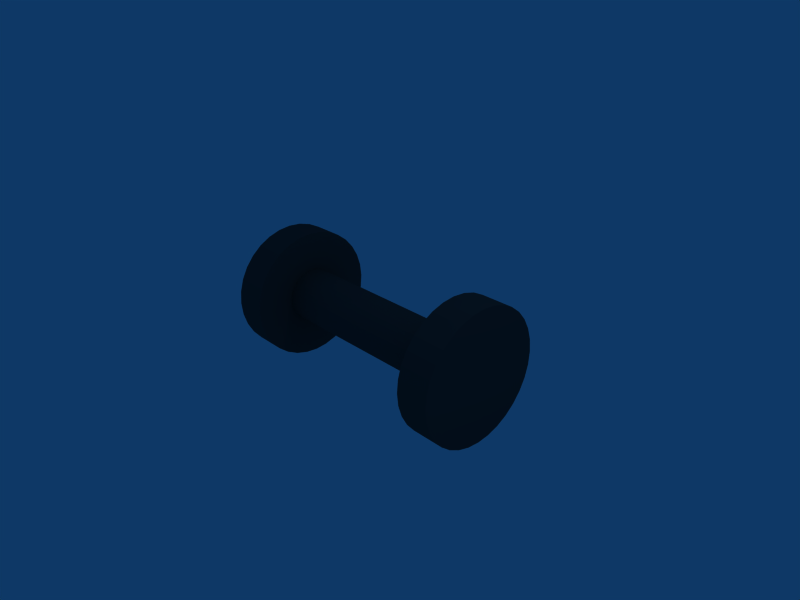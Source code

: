 # Source: Barbell.blend  (saved by Blender 2.48.1; exported with 4.5.12 LTS)
import bpy
from mathutils import Matrix  # noqa: F401  (used for matrix-valued properties, if any)

bpy.ops.wm.read_factory_settings(use_empty=True)
scene = bpy.context.scene
scene.name = 'Scene'

# ---- collections
col_collection_1 = bpy.data.collections.new('Collection 1'); scene.collection.children.link(col_collection_1)

# ---- materials (node trees are filled in below, after node groups)
mat_material = bpy.data.materials.new('Material')
mat_material.alpha_threshold = 0.0
mat_material.diffuse_color = (0.1638, 0.2239, 0.2397, 1.0)
mat_material.roughness = 0.5
mat_material.line_color = (0.0, 0.0, 0.0, 1.0)

# ---- material node trees

# ---- world
world_world = bpy.data.worlds.new('World'); scene.world = world_world
world_world.color = (0.05656, 0.2208, 0.4)
world_world.use_sun_shadow = False
world_world.sun_shadow_jitter_overblur = 0.0
world_world.cycles.sampling_method = 'MANUAL'
world_world.cycles.sample_map_resolution = 256

# ---- cameras
cam_camera = bpy.data.cameras.new('Camera')
cam_camera.passepartout_alpha = 0.2
cam_camera.clip_end = 100.0
cam_camera.lens = 35.0
cam_camera.ortho_scale = 7.314
cam_camera.show_passepartout = False
cam_camera.show_safe_areas = True
cam_camera.dof.focus_distance = 0.0
cam_camera.dof.aperture_fstop = 128.0

# ---- lights
light_spot = bpy.data.lights.new('Spot', 'POINT')
light_spot.transmission_factor = 0.0
light_spot.cutoff_distance = 30.0
light_spot.energy = 100.0
light_spot.shadow_buffer_clip_start = 1.001
light_spot.shadow_soft_size = 1.0
light_spot.shadow_maximum_resolution = 0.006
light_spot.use_absolute_resolution = True
light_spot.cycles.use_multiple_importance_sampling = False

# ---- meshes
me_barbell = bpy.data.meshes.new('Barbell')
me_barbell.from_pydata([(-2.0, 0.7071, -0.7071), (-2.0, 0.5556, -0.8315), (-2.0, 0.3827, -0.9239), (-2.0, 0.1951, -0.9808), (-2.0, 7.55e-08, -1.0), (-2.0, -0.1951, -0.9808), (-2.0, -0.3827, -0.9239), (-2.0, -0.5556, -0.8315), (-2.0, -0.7071, -0.7071), (-2.0, -0.8315, -0.5556), (-2.0, -0.9239, -0.3827), (-2.0, -0.9808, -0.1951), (-2.0, -1.0, 4.133e-07), (-2.0, -0.9808, 0.1951), (-2.0, -0.9239, 0.3827), (-2.0, -0.8315, 0.5556), (-2.0, -0.7071, 0.7071), (-2.0, -0.5556, 0.8315), (-2.0, -0.3827, 0.9239), (-2.0, -0.1951, 0.9808), (-2.0, 9.656e-07, 1.0), (-2.0, 0.1951, 0.9808), (-2.0, 0.3827, 0.9239), (-2.0, 0.5556, 0.8315), (-2.0, 0.7071, 0.7071), (-2.0, 0.8315, 0.5556), (-2.0, 0.9239, 0.3827), (-2.0, 0.9808, 0.1951), (-2.0, 1.0, -1.518e-06), (-2.0, 0.9808, -0.1951), (-2.0, 0.9239, -0.3827), (-2.0, 0.8315, -0.5556), (2.0, 0.7071, -0.7071), (2.0, 0.5556, -0.8315), (2.0, 0.3827, -0.9239), (2.0, 0.1951, -0.9808), (2.0, -2.245e-06, -1.0), (2.0, -0.1951, -0.9808), (2.0, -0.3827, -0.9239), (2.0, -0.5556, -0.8315), (2.0, -0.7071, -0.7071), (2.0, -0.8315, -0.5556), (2.0, -0.9239, -0.3827), (2.0, -0.9808, -0.1951), (2.0, -1.0, -1.017e-06), (2.0, -0.9808, 0.1951), (2.0, -0.9239, 0.3827), (2.0, -0.8315, 0.5556), (2.0, -0.7071, 0.7071), (2.0, -0.5556, 0.8315), (2.0, -0.3827, 0.9239), (2.0, -0.1951, 0.9808), (2.0, -4.105e-06, 1.0), (2.0, 0.1951, 0.9808), (2.0, 0.3827, 0.9239), (2.0, 0.5556, 0.8315), (2.0, 0.7071, 0.7071), (2.0, 0.8315, 0.5556), (2.0, 0.9239, 0.3827), (2.0, 0.9808, 0.1951), (2.0, 1.0, 7.192e-06), (2.0, 0.9808, -0.1951), (2.0, 0.9239, -0.3827), (2.0, 0.8315, -0.5556), (-2.0, 0.0, 8.742e-08), (2.0, 0.0, -8.742e-08), (-1.5, 0.5556, -0.8315), (-1.5, 0.7071, -0.7071), (-1.5, 0.3827, -0.9239), (-1.5, 0.1951, -0.9808), (-1.5, -3.692e-07, -1.0), (-1.5, -0.1951, -0.9808), (-1.5, -0.3827, -0.9239), (-1.5, -0.5556, -0.8315), (-1.5, -0.7071, -0.7071), (-1.5, -0.8315, -0.5556), (-1.5, -0.9239, -0.3827), (-1.5, -0.9808, -0.1951), (-1.5, -1.0, -8.174e-08), (-1.5, -0.9808, 0.1951), (-1.5, -0.9239, 0.3827), (-1.5, -0.8315, 0.5556), (-1.5, -0.7071, 0.7071), (-1.5, -0.5556, 0.8315), (-1.5, -0.3827, 0.9239), (-1.5, -0.1951, 0.9808), (-1.5, -1.528e-07, 1.0), (-1.5, 0.1951, 0.9808), (-1.5, 0.3827, 0.9239), (-1.5, 0.5556, 0.8315), (-1.5, 0.7071, 0.7071), (-1.5, 0.8315, 0.5556), (-1.5, 0.9239, 0.3827), (-1.5, 0.9808, 0.1951), (-1.5, 1.0, 4.715e-07), (-1.5, 0.9808, -0.1951), (-1.5, 0.9239, -0.3827), (-1.5, 0.8315, -0.5556), (1.5, 0.5556, -0.8315), (1.5, 0.7071, -0.7071), (1.5, 0.3827, -0.9239), (1.5, 0.1951, -0.9808), (1.5, -6.127e-07, -1.0), (1.5, -0.1951, -0.9808), (1.5, -0.3827, -0.9239), (1.5, -0.5556, -0.8315), (1.5, -0.7071, -0.7071), (1.5, -0.8315, -0.5556), (1.5, -0.9239, -0.3827), (1.5, -0.9808, -0.1951), (1.5, -1.0, -1.422e-06), (1.5, -0.9808, 0.1951), (1.5, -0.9239, 0.3827), (1.5, -0.8315, 0.5556), (1.5, -0.7071, 0.7071), (1.5, -0.5556, 0.8315), (1.5, -0.3827, 0.9239), (1.5, -0.1951, 0.9808), (1.5, -1.642e-06, 1.0), (1.5, 0.1951, 0.9808), (1.5, 0.3827, 0.9239), (1.5, 0.5556, 0.8315), (1.5, 0.7071, 0.7071), (1.5, 0.8315, 0.5556), (1.5, 0.9239, 0.3827), (1.5, 0.9808, 0.1951), (1.5, 1.0, 3.725e-06), (1.5, 0.9808, -0.1951), (1.5, 0.9239, -0.3827), (1.5, 0.8315, -0.5556), (-1.5, 0.2262, -0.3385), (-1.5, 0.2879, -0.2879), (-1.5, 0.1558, -0.3761), (-1.5, 0.07942, -0.3993), (-1.5, -1.508e-07, -0.4071), (-1.5, -0.07943, -0.3993), (-1.5, -0.1558, -0.3761), (-1.5, -0.2262, -0.3385), (-1.5, -0.2879, -0.2879), (-1.5, -0.3385, -0.2262), (-1.5, -0.3761, -0.1558), (-1.5, -0.3993, -0.07943), (-1.5, -0.4071, -1.581e-07), (-1.5, -0.3993, 0.07942), (-1.5, -0.3761, 0.1558), (-1.5, -0.3385, 0.2262), (-1.5, -0.2879, 0.2879), (-1.5, -0.2262, 0.3385), (-1.5, -0.1558, 0.3761), (-1.5, -0.07943, 0.3993), (-1.5, -1.616e-07, 0.4071), (-1.5, 0.07942, 0.3993), (-1.5, 0.1558, 0.3761), (-1.5, 0.2262, 0.3385), (-1.5, 0.2879, 0.2879), (-1.5, 0.3385, 0.2262), (-1.5, 0.3761, 0.1558), (-1.5, 0.3993, 0.07943), (-1.5, 0.4071, 4.318e-07), (-1.5, 0.3993, -0.07942), (-1.5, 0.3761, -0.1558), (-1.5, 0.3385, -0.2262), (1.5, 0.2262, -0.3385), (1.5, 0.2879, -0.2879), (1.5, 0.1558, -0.3761), (1.5, 0.07942, -0.3993), (1.5, -2.097e-07, -0.4071), (1.5, -0.07943, -0.3993), (1.5, -0.1558, -0.3761), (1.5, -0.2262, -0.3385), (1.5, -0.2879, -0.2879), (1.5, -0.3385, -0.2262), (1.5, -0.3761, -0.1558), (1.5, -0.3993, -0.07943), (1.5, -0.4071, -4.045e-07), (1.5, -0.3993, 0.07942), (1.5, -0.3761, 0.1558), (1.5, -0.3385, 0.2262), (1.5, -0.2879, 0.2879), (1.5, -0.2262, 0.3385), (1.5, -0.1558, 0.3761), (1.5, -0.07943, 0.3993), (1.5, -4.674e-07, 0.4071), (1.5, 0.07942, 0.3993), (1.5, 0.1558, 0.3761), (1.5, 0.2262, 0.3385), (1.5, 0.2879, 0.2879), (1.5, 0.3385, 0.2262), (1.5, 0.3761, 0.1558), (1.5, 0.3993, 0.07943), (1.5, 0.4071, 1.096e-06), (1.5, 0.3993, -0.07942), (1.5, 0.3761, -0.1558), (1.5, 0.3385, -0.2262)], [], [(64, 0, 1), (65, 33, 32), (64, 1, 2), (65, 34, 33), (64, 2, 3), (65, 35, 34), (64, 3, 4), (65, 36, 35), (64, 4, 5), (65, 37, 36), (64, 5, 6), (65, 38, 37), (64, 6, 7), (65, 39, 38), (64, 7, 8), (65, 40, 39), (64, 8, 9), (65, 41, 40), (64, 9, 10), (65, 42, 41), (64, 10, 11), (65, 43, 42), (64, 11, 12), (65, 44, 43), (64, 12, 13), (65, 45, 44), (64, 13, 14), (65, 46, 45), (64, 14, 15), (65, 47, 46), (64, 15, 16), (65, 48, 47), (64, 16, 17), (65, 49, 48), (64, 17, 18), (65, 50, 49), (64, 18, 19), (65, 51, 50), (64, 19, 20), (65, 52, 51), (64, 20, 21), (65, 53, 52), (64, 21, 22), (65, 54, 53), (64, 22, 23), (65, 55, 54), (64, 23, 24), (65, 56, 55), (64, 24, 25), (65, 57, 56), (64, 25, 26), (65, 58, 57), (64, 26, 27), (65, 59, 58), (64, 27, 28), (65, 60, 59), (64, 28, 29), (65, 61, 60), (64, 29, 30), (65, 62, 61), (64, 30, 31), (65, 63, 62), (31, 0, 64), (65, 32, 63), (0, 67, 66, 1), (1, 66, 68, 2), (2, 68, 69, 3), (3, 69, 70, 4), (4, 70, 71, 5), (5, 71, 72, 6), (6, 72, 73, 7), (7, 73, 74, 8), (8, 74, 75, 9), (9, 75, 76, 10), (10, 76, 77, 11), (11, 77, 78, 12), (12, 78, 79, 13), (13, 79, 80, 14), (14, 80, 81, 15), (15, 81, 82, 16), (16, 82, 83, 17), (17, 83, 84, 18), (18, 84, 85, 19), (19, 85, 86, 20), (20, 86, 87, 21), (21, 87, 88, 22), (22, 88, 89, 23), (23, 89, 90, 24), (24, 90, 91, 25), (25, 91, 92, 26), (26, 92, 93, 27), (27, 93, 94, 28), (28, 94, 95, 29), (29, 95, 96, 30), (30, 96, 97, 31), (67, 0, 31, 97), (99, 32, 33, 98), (98, 33, 34, 100), (100, 34, 35, 101), (101, 35, 36, 102), (102, 36, 37, 103), (103, 37, 38, 104), (104, 38, 39, 105), (105, 39, 40, 106), (106, 40, 41, 107), (107, 41, 42, 108), (108, 42, 43, 109), (109, 43, 44, 110), (110, 44, 45, 111), (111, 45, 46, 112), (112, 46, 47, 113), (113, 47, 48, 114), (114, 48, 49, 115), (115, 49, 50, 116), (116, 50, 51, 117), (117, 51, 52, 118), (118, 52, 53, 119), (119, 53, 54, 120), (120, 54, 55, 121), (121, 55, 56, 122), (122, 56, 57, 123), (123, 57, 58, 124), (124, 58, 59, 125), (125, 59, 60, 126), (126, 60, 61, 127), (127, 61, 62, 128), (128, 62, 63, 129), (32, 99, 129, 63), (67, 131, 130, 66), (66, 130, 132, 68), (68, 132, 133, 69), (69, 133, 134, 70), (70, 134, 135, 71), (71, 135, 136, 72), (72, 136, 137, 73), (73, 137, 138, 74), (74, 138, 139, 75), (75, 139, 140, 76), (76, 140, 141, 77), (77, 141, 142, 78), (78, 142, 143, 79), (79, 143, 144, 80), (80, 144, 145, 81), (81, 145, 146, 82), (82, 146, 147, 83), (83, 147, 148, 84), (84, 148, 149, 85), (85, 149, 150, 86), (86, 150, 151, 87), (87, 151, 152, 88), (88, 152, 153, 89), (89, 153, 154, 90), (90, 154, 155, 91), (91, 155, 156, 92), (92, 156, 157, 93), (93, 157, 158, 94), (94, 158, 159, 95), (95, 159, 160, 96), (96, 160, 161, 97), (131, 67, 97, 161), (131, 163, 162, 130), (163, 99, 98, 162), (130, 162, 164, 132), (162, 98, 100, 164), (132, 164, 165, 133), (164, 100, 101, 165), (133, 165, 166, 134), (165, 101, 102, 166), (134, 166, 167, 135), (166, 102, 103, 167), (135, 167, 168, 136), (167, 103, 104, 168), (136, 168, 169, 137), (168, 104, 105, 169), (137, 169, 170, 138), (169, 105, 106, 170), (138, 170, 171, 139), (170, 106, 107, 171), (139, 171, 172, 140), (171, 107, 108, 172), (140, 172, 173, 141), (172, 108, 109, 173), (141, 173, 174, 142), (173, 109, 110, 174), (142, 174, 175, 143), (174, 110, 111, 175), (143, 175, 176, 144), (175, 111, 112, 176), (144, 176, 177, 145), (176, 112, 113, 177), (145, 177, 178, 146), (177, 113, 114, 178), (146, 178, 179, 147), (178, 114, 115, 179), (147, 179, 180, 148), (179, 115, 116, 180), (148, 180, 181, 149), (180, 116, 117, 181), (149, 181, 182, 150), (181, 117, 118, 182), (150, 182, 183, 151), (182, 118, 119, 183), (151, 183, 184, 152), (183, 119, 120, 184), (152, 184, 185, 153), (184, 120, 121, 185), (153, 185, 186, 154), (185, 121, 122, 186), (154, 186, 187, 155), (186, 122, 123, 187), (155, 187, 188, 156), (187, 123, 124, 188), (156, 188, 189, 157), (188, 124, 125, 189), (157, 189, 190, 158), (189, 125, 126, 190), (158, 190, 191, 159), (190, 126, 127, 191), (159, 191, 192, 160), (191, 127, 128, 192), (160, 192, 193, 161), (192, 128, 129, 193), (99, 163, 193, 129), (163, 131, 161, 193)])
me_barbell.materials.append(mat_material)
me_barbell.use_remesh_preserve_volume = False
me_barbell.use_remesh_preserve_attributes = False
me_barbell.use_mirror_vertex_groups = False
me_barbell.update()

# ---- objects
ob_barbell = bpy.data.objects.new('Barbell', me_barbell)
ob_lamp = bpy.data.objects.new('Lamp', light_spot)
ob_camera = bpy.data.objects.new('Camera', cam_camera)

# ---- transforms, parenting, visibility, modifiers, constraints
ob_barbell.location = (0.0, 0.0, 0.0)
ob_barbell.lock_rotations_4d = False
ob_barbell.empty_display_type = 'ARROWS'
ob_barbell.lineart.crease_threshold = 0.0
ob_lamp.location = (4.076, 1.005, 5.904)
ob_lamp.rotation_euler = (0.6503, 0.05522, 1.866)
ob_lamp.lock_rotations_4d = False
ob_lamp.empty_display_type = 'ARROWS'
ob_lamp.color = (0.0, 0.0, 0.0, 0.0)
ob_lamp.lineart.crease_threshold = 0.0
ob_camera.location = (7.481, -6.508, 5.344)
ob_camera.rotation_euler = (1.109, 0.01082, 0.8149)
ob_camera.lock_rotations_4d = False
ob_camera.empty_display_type = 'ARROWS'
ob_camera.color = (0.0, 0.0, 0.0, 0.0)
ob_camera.display_type = 'WIRE'
ob_camera.lineart.crease_threshold = 0.0

# ---- collection membership
col_collection_1.objects.link(ob_barbell)
col_collection_1.objects.link(ob_lamp)
col_collection_1.objects.link(ob_camera)

# ---- scene / render settings (as saved in the file)
scene.camera = ob_camera
scene.frame_start = 1; scene.frame_end = 250; scene.frame_set(1)
scene.render.engine = 'BLENDER_EEVEE_NEXT'
scene.render.image_settings.file_format = 'JPEG'
scene.render.image_settings.color_mode = 'RGB'
scene.render.image_settings.compression = 90
scene.render.resolution_x = 800
scene.render.resolution_y = 600
scene.render.pixel_aspect_x = 100.0
scene.render.pixel_aspect_y = 100.0
scene.render.fps = 25
scene.render.dither_intensity = 0.0
scene.render.use_compositing = False
scene.render.use_sequencer = False
scene.render.bake_margin = 2
scene.render.bake_bias = 0.0
scene.render.use_stamp_time = False
scene.render.use_stamp_date = False
scene.render.use_stamp_frame = False
scene.render.use_stamp_camera = False
scene.render.use_stamp_scene = False
scene.render.use_stamp_filename = False
scene.render.use_stamp_render_time = False
scene.render.stamp_font_size = 0
scene.cycles.use_denoising = False
scene.cycles.samples = 10
scene.cycles.sampling_pattern = 'TABULATED_SOBOL'
scene.cycles.light_sampling_threshold = 0.0
scene.cycles.use_adaptive_sampling = False
scene.cycles.use_light_tree = False
scene.cycles.blur_glossy = 0.0
scene.cycles.volume_bounces = 1
scene.cycles.pixel_filter_type = 'GAUSSIAN'
scene.cycles.sample_clamp_indirect = 0.0
scene.view_settings.view_transform = 'Raw'
bpy.context.view_layer.update()
